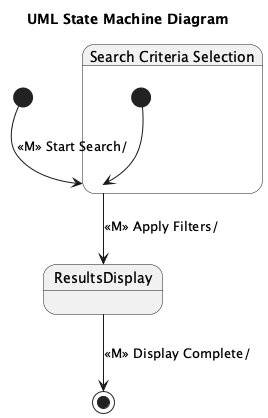

The diagram above was rendered by PlantUML. Its source (embedded in the PNG):
@startuml
title UML State Machine Diagram

[*] --> SearchCriteriaSelection : «M» Start Search/

state "Search Criteria Selection" as SearchCriteriaSelection {
  [*] --> SearchCriteriaSelection
}

SearchCriteriaSelection --> ResultsDisplay : «M» Apply Filters/
ResultsDisplay --> [*] : «M» Display Complete/

@enduml